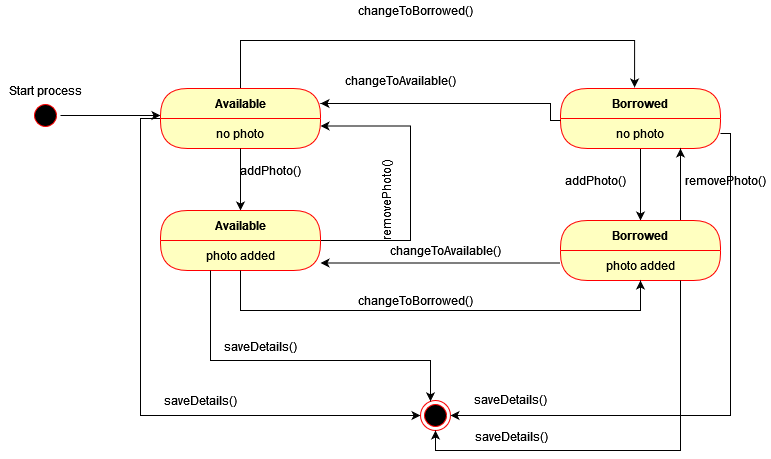

The diagram above was exported from draw.io. Its source (the exported page's mxGraphModel, read from the mxfile embedded in the PNG):
<mxGraphModel dx="1278" dy="528" grid="1" gridSize="10" guides="1" tooltips="1" connect="1" arrows="1" fold="1" page="1" pageScale="1" pageWidth="850" pageHeight="1100" math="0" shadow="0">
  <root>
    <mxCell id="0" />
    <mxCell id="1" parent="0" />
    <mxCell id="Qu4aKkjAwxMDxmYMGfA8-8" style="edgeStyle=orthogonalEdgeStyle;rounded=0;orthogonalLoop=1;jettySize=auto;html=1;entryX=0;entryY=0.5;entryDx=0;entryDy=0;" edge="1" parent="1" source="Qu4aKkjAwxMDxmYMGfA8-5">
      <mxGeometry relative="1" as="geometry">
        <mxPoint x="200" y="155" as="targetPoint" />
      </mxGeometry>
    </mxCell>
    <mxCell id="Qu4aKkjAwxMDxmYMGfA8-5" value="" style="ellipse;html=1;shape=startState;fillColor=#000000;strokeColor=#ff0000;" vertex="1" parent="1">
      <mxGeometry x="70" y="140" width="30" height="30" as="geometry" />
    </mxCell>
    <mxCell id="Qu4aKkjAwxMDxmYMGfA8-7" value="Start process" style="text;html=1;align=center;verticalAlign=middle;resizable=0;points=[];autosize=1;strokeColor=none;fillColor=none;" vertex="1" parent="1">
      <mxGeometry x="40" y="120" width="90" height="20" as="geometry" />
    </mxCell>
    <mxCell id="Qu4aKkjAwxMDxmYMGfA8-24" style="edgeStyle=orthogonalEdgeStyle;rounded=0;orthogonalLoop=1;jettySize=auto;html=1;entryX=0.463;entryY=-0.017;entryDx=0;entryDy=0;entryPerimeter=0;" edge="1" parent="1" source="Qu4aKkjAwxMDxmYMGfA8-9" target="Qu4aKkjAwxMDxmYMGfA8-19">
      <mxGeometry relative="1" as="geometry">
        <Array as="points">
          <mxPoint x="280" y="80" />
          <mxPoint x="674" y="80" />
        </Array>
      </mxGeometry>
    </mxCell>
    <mxCell id="Qu4aKkjAwxMDxmYMGfA8-37" style="edgeStyle=orthogonalEdgeStyle;rounded=0;orthogonalLoop=1;jettySize=auto;html=1;entryX=0;entryY=0.5;entryDx=0;entryDy=0;" edge="1" parent="1" source="Qu4aKkjAwxMDxmYMGfA8-9" target="Qu4aKkjAwxMDxmYMGfA8-36">
      <mxGeometry relative="1" as="geometry">
        <Array as="points">
          <mxPoint x="180" y="158" />
          <mxPoint x="180" y="455" />
        </Array>
      </mxGeometry>
    </mxCell>
    <mxCell id="Qu4aKkjAwxMDxmYMGfA8-9" value="Available" style="swimlane;fontStyle=1;align=center;verticalAlign=middle;childLayout=stackLayout;horizontal=1;startSize=30;horizontalStack=0;resizeParent=0;resizeLast=1;container=0;fontColor=#000000;collapsible=0;rounded=1;arcSize=30;strokeColor=#ff0000;fillColor=#ffffc0;swimlaneFillColor=#ffffc0;dropTarget=0;" vertex="1" parent="1">
      <mxGeometry x="200" y="128" width="160" height="60" as="geometry" />
    </mxCell>
    <mxCell id="Qu4aKkjAwxMDxmYMGfA8-10" value="no photo" style="text;html=1;strokeColor=none;fillColor=none;align=center;verticalAlign=middle;spacingLeft=4;spacingRight=4;whiteSpace=wrap;overflow=hidden;rotatable=0;fontColor=#000000;" vertex="1" parent="Qu4aKkjAwxMDxmYMGfA8-9">
      <mxGeometry y="30" width="160" height="30" as="geometry" />
    </mxCell>
    <mxCell id="Qu4aKkjAwxMDxmYMGfA8-12" style="edgeStyle=orthogonalEdgeStyle;rounded=0;orthogonalLoop=1;jettySize=auto;html=1;" edge="1" parent="1" source="Qu4aKkjAwxMDxmYMGfA8-10">
      <mxGeometry relative="1" as="geometry">
        <mxPoint x="280" y="250" as="targetPoint" />
      </mxGeometry>
    </mxCell>
    <mxCell id="Qu4aKkjAwxMDxmYMGfA8-17" style="edgeStyle=orthogonalEdgeStyle;rounded=0;orthogonalLoop=1;jettySize=auto;html=1;entryX=1;entryY=0.25;entryDx=0;entryDy=0;" edge="1" parent="1" source="Qu4aKkjAwxMDxmYMGfA8-13" target="Qu4aKkjAwxMDxmYMGfA8-10">
      <mxGeometry relative="1" as="geometry">
        <mxPoint x="470" y="160" as="targetPoint" />
        <Array as="points">
          <mxPoint x="450" y="280" />
          <mxPoint x="450" y="166" />
        </Array>
      </mxGeometry>
    </mxCell>
    <mxCell id="Qu4aKkjAwxMDxmYMGfA8-13" value="Available" style="swimlane;fontStyle=1;align=center;verticalAlign=middle;childLayout=stackLayout;horizontal=1;startSize=30;horizontalStack=0;resizeParent=0;resizeLast=1;container=0;fontColor=#000000;collapsible=0;rounded=1;arcSize=30;strokeColor=#ff0000;fillColor=#ffffc0;swimlaneFillColor=#ffffc0;dropTarget=0;" vertex="1" parent="1">
      <mxGeometry x="200" y="250" width="160" height="60" as="geometry" />
    </mxCell>
    <mxCell id="Qu4aKkjAwxMDxmYMGfA8-14" value="photo added" style="text;html=1;strokeColor=none;fillColor=none;align=center;verticalAlign=middle;spacingLeft=4;spacingRight=4;whiteSpace=wrap;overflow=hidden;rotatable=0;fontColor=#000000;" vertex="1" parent="Qu4aKkjAwxMDxmYMGfA8-13">
      <mxGeometry y="30" width="160" height="30" as="geometry" />
    </mxCell>
    <mxCell id="Qu4aKkjAwxMDxmYMGfA8-16" value="addPhoto()" style="text;html=1;align=center;verticalAlign=middle;resizable=0;points=[];autosize=1;strokeColor=none;fillColor=none;" vertex="1" parent="1">
      <mxGeometry x="275" y="200" width="70" height="20" as="geometry" />
    </mxCell>
    <mxCell id="Qu4aKkjAwxMDxmYMGfA8-18" value="removePhoto()" style="text;html=1;align=center;verticalAlign=middle;resizable=0;points=[];autosize=1;strokeColor=none;fillColor=none;rotation=270;" vertex="1" parent="1">
      <mxGeometry x="381" y="230" width="90" height="20" as="geometry" />
    </mxCell>
    <mxCell id="Qu4aKkjAwxMDxmYMGfA8-32" style="edgeStyle=orthogonalEdgeStyle;rounded=0;orthogonalLoop=1;jettySize=auto;html=1;" edge="1" parent="1" source="Qu4aKkjAwxMDxmYMGfA8-19" target="Qu4aKkjAwxMDxmYMGfA8-22">
      <mxGeometry relative="1" as="geometry">
        <Array as="points" />
      </mxGeometry>
    </mxCell>
    <mxCell id="Qu4aKkjAwxMDxmYMGfA8-19" value="Borrowed" style="swimlane;fontStyle=1;align=center;verticalAlign=middle;childLayout=stackLayout;horizontal=1;startSize=30;horizontalStack=0;resizeParent=0;resizeLast=1;container=0;fontColor=#000000;collapsible=0;rounded=1;arcSize=30;strokeColor=#ff0000;fillColor=#ffffc0;swimlaneFillColor=#ffffc0;dropTarget=0;" vertex="1" parent="1">
      <mxGeometry x="600" y="128" width="160" height="60" as="geometry" />
    </mxCell>
    <mxCell id="Qu4aKkjAwxMDxmYMGfA8-20" value="no photo" style="text;html=1;strokeColor=none;fillColor=none;align=center;verticalAlign=middle;spacingLeft=4;spacingRight=4;whiteSpace=wrap;overflow=hidden;rotatable=0;fontColor=#000000;" vertex="1" parent="Qu4aKkjAwxMDxmYMGfA8-19">
      <mxGeometry y="30" width="160" height="30" as="geometry" />
    </mxCell>
    <mxCell id="Qu4aKkjAwxMDxmYMGfA8-33" style="edgeStyle=orthogonalEdgeStyle;rounded=0;orthogonalLoop=1;jettySize=auto;html=1;exitX=0.75;exitY=0;exitDx=0;exitDy=0;entryX=0.75;entryY=1;entryDx=0;entryDy=0;" edge="1" parent="1" source="Qu4aKkjAwxMDxmYMGfA8-22" target="Qu4aKkjAwxMDxmYMGfA8-20">
      <mxGeometry relative="1" as="geometry" />
    </mxCell>
    <mxCell id="Qu4aKkjAwxMDxmYMGfA8-22" value="Borrowed" style="swimlane;fontStyle=1;align=center;verticalAlign=middle;childLayout=stackLayout;horizontal=1;startSize=30;horizontalStack=0;resizeParent=0;resizeLast=1;container=0;fontColor=#000000;collapsible=0;rounded=1;arcSize=30;strokeColor=#ff0000;fillColor=#ffffc0;swimlaneFillColor=#ffffc0;dropTarget=0;" vertex="1" parent="1">
      <mxGeometry x="600" y="260" width="160" height="60" as="geometry" />
    </mxCell>
    <mxCell id="Qu4aKkjAwxMDxmYMGfA8-23" value="photo added" style="text;html=1;strokeColor=none;fillColor=none;align=center;verticalAlign=middle;spacingLeft=4;spacingRight=4;whiteSpace=wrap;overflow=hidden;rotatable=0;fontColor=#000000;" vertex="1" parent="Qu4aKkjAwxMDxmYMGfA8-22">
      <mxGeometry y="30" width="160" height="30" as="geometry" />
    </mxCell>
    <mxCell id="Qu4aKkjAwxMDxmYMGfA8-25" value="changeToBorrowed()" style="text;html=1;align=center;verticalAlign=middle;resizable=0;points=[];autosize=1;strokeColor=none;fillColor=none;" vertex="1" parent="1">
      <mxGeometry x="395" y="40" width="120" height="20" as="geometry" />
    </mxCell>
    <mxCell id="Qu4aKkjAwxMDxmYMGfA8-26" style="edgeStyle=orthogonalEdgeStyle;rounded=0;orthogonalLoop=1;jettySize=auto;html=1;entryX=0.5;entryY=1;entryDx=0;entryDy=0;" edge="1" parent="1" source="Qu4aKkjAwxMDxmYMGfA8-14" target="Qu4aKkjAwxMDxmYMGfA8-23">
      <mxGeometry relative="1" as="geometry">
        <Array as="points">
          <mxPoint x="280" y="350" />
          <mxPoint x="680" y="350" />
        </Array>
      </mxGeometry>
    </mxCell>
    <mxCell id="Qu4aKkjAwxMDxmYMGfA8-27" value="changeToBorrowed()" style="text;html=1;align=center;verticalAlign=middle;resizable=0;points=[];autosize=1;strokeColor=none;fillColor=none;" vertex="1" parent="1">
      <mxGeometry x="395" y="330" width="120" height="20" as="geometry" />
    </mxCell>
    <mxCell id="Qu4aKkjAwxMDxmYMGfA8-28" style="edgeStyle=orthogonalEdgeStyle;rounded=0;orthogonalLoop=1;jettySize=auto;html=1;entryX=1;entryY=0.25;entryDx=0;entryDy=0;" edge="1" parent="1" source="Qu4aKkjAwxMDxmYMGfA8-20" target="Qu4aKkjAwxMDxmYMGfA8-9">
      <mxGeometry relative="1" as="geometry">
        <Array as="points">
          <mxPoint x="590" y="160" />
          <mxPoint x="590" y="143" />
        </Array>
      </mxGeometry>
    </mxCell>
    <mxCell id="Qu4aKkjAwxMDxmYMGfA8-29" value="changeToAvailable()" style="text;html=1;align=center;verticalAlign=middle;resizable=0;points=[];autosize=1;strokeColor=none;fillColor=none;" vertex="1" parent="1">
      <mxGeometry x="380" y="110" width="120" height="20" as="geometry" />
    </mxCell>
    <mxCell id="Qu4aKkjAwxMDxmYMGfA8-30" style="edgeStyle=orthogonalEdgeStyle;rounded=0;orthogonalLoop=1;jettySize=auto;html=1;entryX=1;entryY=0.75;entryDx=0;entryDy=0;" edge="1" parent="1" source="Qu4aKkjAwxMDxmYMGfA8-23" target="Qu4aKkjAwxMDxmYMGfA8-14">
      <mxGeometry relative="1" as="geometry">
        <Array as="points">
          <mxPoint x="480" y="303" />
        </Array>
      </mxGeometry>
    </mxCell>
    <mxCell id="Qu4aKkjAwxMDxmYMGfA8-31" value="changeToAvailable()" style="text;html=1;align=center;verticalAlign=middle;resizable=0;points=[];autosize=1;strokeColor=none;fillColor=none;" vertex="1" parent="1">
      <mxGeometry x="425" y="280" width="120" height="20" as="geometry" />
    </mxCell>
    <mxCell id="Qu4aKkjAwxMDxmYMGfA8-34" value="addPhoto()" style="text;html=1;align=center;verticalAlign=middle;resizable=0;points=[];autosize=1;strokeColor=none;fillColor=none;" vertex="1" parent="1">
      <mxGeometry x="600" y="210" width="70" height="20" as="geometry" />
    </mxCell>
    <mxCell id="Qu4aKkjAwxMDxmYMGfA8-35" value="removePhoto()" style="text;html=1;align=center;verticalAlign=middle;resizable=0;points=[];autosize=1;strokeColor=none;fillColor=none;rotation=0;" vertex="1" parent="1">
      <mxGeometry x="720" y="210" width="90" height="20" as="geometry" />
    </mxCell>
    <mxCell id="Qu4aKkjAwxMDxmYMGfA8-36" value="" style="ellipse;html=1;shape=endState;fillColor=#000000;strokeColor=#ff0000;" vertex="1" parent="1">
      <mxGeometry x="460" y="440" width="30" height="30" as="geometry" />
    </mxCell>
    <mxCell id="Qu4aKkjAwxMDxmYMGfA8-38" value="saveDetails()" style="text;html=1;align=center;verticalAlign=middle;resizable=0;points=[];autosize=1;strokeColor=none;fillColor=none;" vertex="1" parent="1">
      <mxGeometry x="200" y="430" width="80" height="20" as="geometry" />
    </mxCell>
    <mxCell id="Qu4aKkjAwxMDxmYMGfA8-39" style="edgeStyle=orthogonalEdgeStyle;rounded=0;orthogonalLoop=1;jettySize=auto;html=1;" edge="1" parent="1" source="Qu4aKkjAwxMDxmYMGfA8-14" target="Qu4aKkjAwxMDxmYMGfA8-36">
      <mxGeometry relative="1" as="geometry">
        <Array as="points">
          <mxPoint x="250" y="400" />
          <mxPoint x="470" y="400" />
        </Array>
      </mxGeometry>
    </mxCell>
    <mxCell id="Qu4aKkjAwxMDxmYMGfA8-40" value="saveDetails()" style="text;html=1;align=center;verticalAlign=middle;resizable=0;points=[];autosize=1;strokeColor=none;fillColor=none;" vertex="1" parent="1">
      <mxGeometry x="260" y="376" width="80" height="20" as="geometry" />
    </mxCell>
    <mxCell id="Qu4aKkjAwxMDxmYMGfA8-41" style="edgeStyle=orthogonalEdgeStyle;rounded=0;orthogonalLoop=1;jettySize=auto;html=1;entryX=0.5;entryY=1;entryDx=0;entryDy=0;" edge="1" parent="1" source="Qu4aKkjAwxMDxmYMGfA8-23" target="Qu4aKkjAwxMDxmYMGfA8-36">
      <mxGeometry relative="1" as="geometry">
        <Array as="points">
          <mxPoint x="720" y="490" />
          <mxPoint x="475" y="490" />
        </Array>
      </mxGeometry>
    </mxCell>
    <mxCell id="Qu4aKkjAwxMDxmYMGfA8-42" style="edgeStyle=orthogonalEdgeStyle;rounded=0;orthogonalLoop=1;jettySize=auto;html=1;entryX=1;entryY=0.5;entryDx=0;entryDy=0;" edge="1" parent="1" source="Qu4aKkjAwxMDxmYMGfA8-20" target="Qu4aKkjAwxMDxmYMGfA8-36">
      <mxGeometry relative="1" as="geometry">
        <Array as="points">
          <mxPoint x="770" y="173" />
          <mxPoint x="770" y="455" />
        </Array>
      </mxGeometry>
    </mxCell>
    <mxCell id="Qu4aKkjAwxMDxmYMGfA8-43" value="saveDetails()" style="text;html=1;align=center;verticalAlign=middle;resizable=0;points=[];autosize=1;strokeColor=none;fillColor=none;" vertex="1" parent="1">
      <mxGeometry x="510" y="429" width="80" height="20" as="geometry" />
    </mxCell>
    <mxCell id="Qu4aKkjAwxMDxmYMGfA8-44" value="saveDetails()" style="text;html=1;align=center;verticalAlign=middle;resizable=0;points=[];autosize=1;strokeColor=none;fillColor=none;" vertex="1" parent="1">
      <mxGeometry x="511" y="466" width="80" height="20" as="geometry" />
    </mxCell>
  </root>
</mxGraphModel>